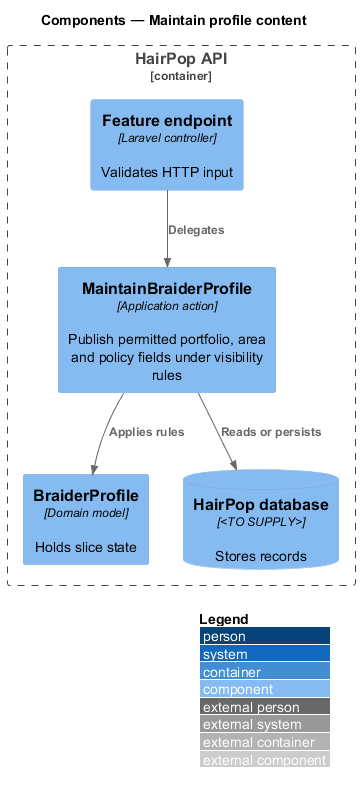

The diagram above was rendered by PlantUML. Its source (embedded in the PNG):
@startuml
!include <C4/C4_Component>
LAYOUT_WITH_LEGEND()
title Components — Maintain profile content
Container_Boundary(api, "HairPop API") {
  Component(endpoint, "Feature endpoint", "Laravel controller", "Validates HTTP input")
  Component(action, "MaintainBraiderProfile", "Application action", "Publish permitted portfolio, area and policy fields under visibility rules")
  Component(model, "BraiderProfile", "Domain model", "Holds slice state")
  ComponentDb(db, "HairPop database", "<TO SUPPLY>", "Stores records")
}
Rel(endpoint, action, "Delegates")
Rel(action, model, "Applies rules")
Rel(action, db, "Reads or persists")
@enduml